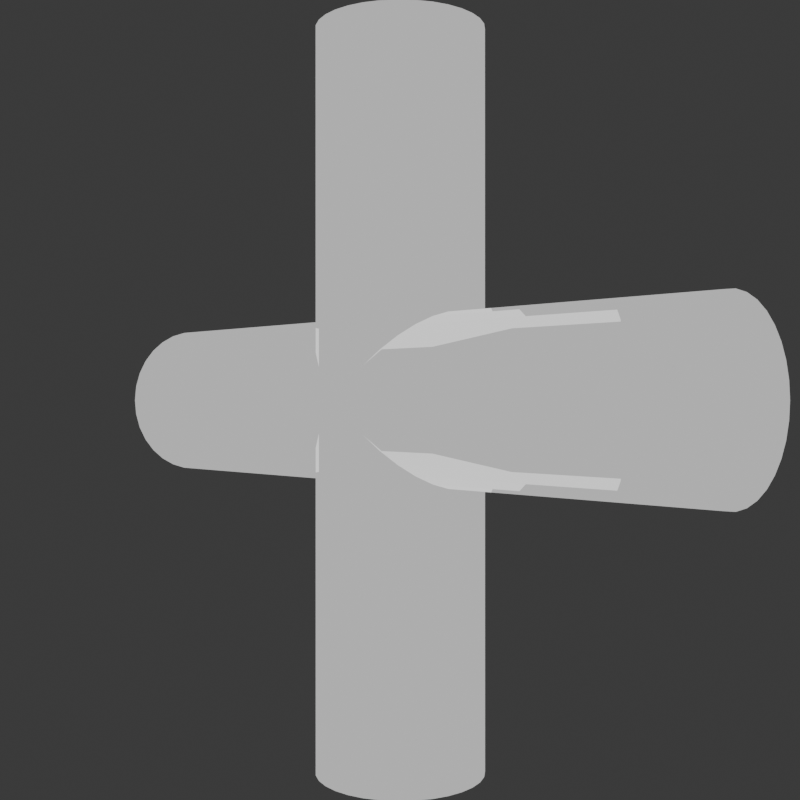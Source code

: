 # Source: wieframe_plus.blend  (saved by Blender 4.2.66; exported with 4.5.12 LTS)
import bpy
from mathutils import Matrix  # noqa: F401  (used for matrix-valued properties, if any)

bpy.ops.wm.read_factory_settings(use_empty=True)
scene = bpy.context.scene
scene.name = 'Scene'

# ---- collections
col_collection = bpy.data.collections.new('Collection'); scene.collection.children.link(col_collection)

# ---- materials (node trees are filled in below, after node groups)
mat_material = bpy.data.materials.new('Material')
mat_material.alpha_threshold = 0.0
mat_material.use_transparent_shadow = False
mat_material.roughness = 0.5
mat_material.line_color = (0.0, 0.0, 0.0, 1.0)
mat_material_001 = bpy.data.materials.new('Material.001')

# ---- material node trees
mat_material.use_nodes = True; mat_material.node_tree.nodes.clear()
_N = mat_material.node_tree.nodes; _L = mat_material.node_tree.links
n0 = _N.new('ShaderNodeOutputMaterial'); n0.name = 'Material Output'; n0.location = (300, 300)
n1 = _N.new('ShaderNodeBsdfPrincipled'); n1.name = 'Principled BSDF'; n1.location = (10, 300)
n1.inputs[3].default_value = 1.45
_L.new(n1.outputs[0], n0.inputs[0])
n0.is_active_output = True
mat_material_001.use_nodes = True; mat_material_001.node_tree.nodes.clear()
_N = mat_material_001.node_tree.nodes; _L = mat_material_001.node_tree.links
n0 = _N.new('ShaderNodeBsdfPrincipled'); n0.name = 'Principled BSDF'; n0.location = (10, 300)
n0.inputs[1].default_value = 1.0
n0.inputs[2].default_value = 0.0
n0.inputs[28].default_value = 0.5
n1 = _N.new('ShaderNodeOutputMaterial'); n1.name = 'Material Output'; n1.location = (300, 300)
_L.new(n0.outputs[0], n1.inputs[0])
n1.is_active_output = True

# ---- world
world_world = bpy.data.worlds.new('World'); scene.world = world_world
world_world.use_nodes = True; world_world.node_tree.nodes.clear()
_N = world_world.node_tree.nodes; _L = world_world.node_tree.links
n0 = _N.new('ShaderNodeOutputWorld'); n0.name = 'World Output'; n0.location = (300, 300)
n1 = _N.new('ShaderNodeBackground'); n1.name = 'Background'; n1.location = (10, 300)
n1.inputs[0].default_value = (0.05088, 0.05088, 0.05088, 1.0)
_L.new(n1.outputs[0], n0.inputs[0])
n0.is_active_output = True
world_world.color = (0.05088, 0.05088, 0.05088)
world_world.sun_shadow_jitter_overblur = 0.0

# ---- cameras
cam_camera_001 = bpy.data.cameras.new('Camera.001')

# ---- meshes
me_cube = bpy.data.meshes.new('Cube')
me_cube.from_pydata([(1.0, 1.0, 1.0), (1.0, 1.0, -1.0), (1.0, -1.0, 1.0), (1.0, -1.0, -1.0), (-1.0, 1.0, 1.0), (-1.0, 1.0, -1.0), (-1.0, -1.0, 1.0), (-1.0, -1.0, -1.0)], [], [(0, 4, 6, 2), (3, 2, 6, 7), (7, 6, 4, 5), (5, 1, 3, 7), (1, 0, 2, 3), (5, 4, 0, 1)])
_uv = me_cube.uv_layers.new(name='UVMap')
_uv.uv.foreach_set('vector', [0.625, 0.5, 0.875, 0.5, 0.875, 0.75, 0.625, 0.75, 0.375, 0.75, 0.625, 0.75, 0.625, 1.0, 0.375, 1.0, 0.375, 0.0, 0.625, 0.0, 0.625, 0.25, 0.375, 0.25, 0.125, 0.5, 0.375, 0.5, 0.375, 0.75, 0.125, 0.75, 0.375, 0.5, 0.625, 0.5, 0.625, 0.75, 0.375, 0.75, 0.375, 0.25, 0.625, 0.25, 0.625, 0.5, 0.375, 0.5])
me_cube.materials.append(mat_material)
me_cube.use_mirror_vertex_groups = False
me_cube.update()
me_cube_001 = bpy.data.meshes.new('Cube.001')
me_cube_001.from_pydata([(-0.07, -1.0, -1.0), (-0.07, -1.0, 1.0), (-0.07, 1.0, -1.0), (-0.07, 1.0, 1.0), (0.07, -1.0, -1.0), (0.07, -1.0, 1.0), (0.07, 1.0, -1.0), (0.07, 1.0, 1.0)], [], [(0, 1, 3, 2), (2, 3, 7, 6), (6, 7, 5, 4), (4, 5, 1, 0), (2, 6, 4, 0), (7, 3, 1, 5)])
_uv = me_cube_001.uv_layers.new(name='UVMap')
_uv.uv.foreach_set('vector', [0.375, 0.0, 0.625, 0.0, 0.625, 0.25, 0.375, 0.25, 0.375, 0.25, 0.625, 0.25, 0.625, 0.5, 0.375, 0.5, 0.375, 0.5, 0.625, 0.5, 0.625, 0.75, 0.375, 0.75, 0.375, 0.75, 0.625, 0.75, 0.625, 1.0, 0.375, 1.0, 0.125, 0.5, 0.375, 0.5, 0.375, 0.75, 0.125, 0.75, 0.625, 0.5, 0.875, 0.5, 0.875, 0.75, 0.625, 0.75])
me_cube_001.materials.append(mat_material_001)
me_cube_001.update()
me_cylinder_001 = bpy.data.meshes.new('Cylinder.001')
me_cylinder_001.from_pydata([(0.0, 0.4, -1.75), (0.0, 0.4, 1.75), (0.07804, 0.3923, -1.75), (0.07804, 0.3923, 1.75), (0.1531, 0.3696, -1.75), (0.1531, 0.3696, 1.75), (0.2222, 0.3326, -1.75), (0.2222, 0.3326, 1.75), (0.2828, 0.2828, -1.75), (0.2828, 0.2828, 1.75), (0.3326, 0.2222, -1.75), (0.3326, 0.2222, 1.75), (0.3696, 0.1531, -1.75), (0.3696, 0.1531, 1.75), (0.3923, 0.07804, -1.75), (0.3923, 0.07804, 1.75), (0.4, 0.0, -1.75), (0.4, 0.0, 1.75), (0.3923, -0.07804, -1.75), (0.3923, -0.07804, 1.75), (0.3696, -0.1531, -1.75), (0.3696, -0.1531, 1.75), (0.3326, -0.2222, -1.75), (0.3326, -0.2222, 1.75), (0.2828, -0.2828, -1.75), (0.2828, -0.2828, 1.75), (0.2222, -0.3326, -1.75), (0.2222, -0.3326, 1.75), (0.1531, -0.3696, -1.75), (0.1531, -0.3696, 1.75), (0.07804, -0.3923, -1.75), (0.07804, -0.3923, 1.75), (0.0, -0.4, -1.75), (0.0, -0.4, 1.75), (-0.07804, -0.3923, -1.75), (-0.07804, -0.3923, 1.75), (-0.1531, -0.3696, -1.75), (-0.1531, -0.3696, 1.75), (-0.2222, -0.3326, -1.75), (-0.2222, -0.3326, 1.75), (-0.2828, -0.2828, -1.75), (-0.2828, -0.2828, 1.75), (-0.3326, -0.2222, -1.75), (-0.3326, -0.2222, 1.75), (-0.3696, -0.1531, -1.75), (-0.3696, -0.1531, 1.75), (-0.3923, -0.07804, -1.75), (-0.3923, -0.07804, 1.75), (-0.4, 0.0, -1.75), (-0.4, 0.0, 1.75), (-0.3923, 0.07804, -1.75), (-0.3923, 0.07804, 1.75), (-0.3696, 0.1531, -1.75), (-0.3696, 0.1531, 1.75), (-0.3326, 0.2222, -1.75), (-0.3326, 0.2222, 1.75), (-0.2828, 0.2828, -1.75), (-0.2828, 0.2828, 1.75), (-0.2222, 0.3326, -1.75), (-0.2222, 0.3326, 1.75), (-0.1531, 0.3696, -1.75), (-0.1531, 0.3696, 1.75), (-0.07804, 0.3923, -1.75), (-0.07804, 0.3923, 1.75), (0.0, -1.75, -0.4), (0.0, 1.75, -0.4), (0.07804, -1.75, -0.3923), (0.07804, 1.75, -0.3923), (0.1531, -1.75, -0.3696), (0.1531, 1.75, -0.3696), (0.2222, -1.75, -0.3326), (0.2222, 1.75, -0.3326), (0.2828, -1.75, -0.2828), (0.2828, 1.75, -0.2828), (0.3326, -1.75, -0.2222), (0.3326, 1.75, -0.2222), (0.3696, -1.75, -0.1531), (0.3696, 1.75, -0.1531), (0.3923, -1.75, -0.07804), (0.3923, 1.75, -0.07804), (0.4, -1.75, 7.649e-08), (0.4, 1.75, -7.649e-08), (0.3923, -1.75, 0.07804), (0.3923, 1.75, 0.07804), (0.3696, -1.75, 0.1531), (0.3696, 1.75, 0.1531), (0.3326, -1.75, 0.2222), (0.3326, 1.75, 0.2222), (0.2828, -1.75, 0.2828), (0.2828, 1.75, 0.2828), (0.2222, -1.75, 0.3326), (0.2222, 1.75, 0.3326), (0.1531, -1.75, 0.3696), (0.1531, 1.75, 0.3696), (0.07804, -1.75, 0.3923), (0.07804, 1.75, 0.3923), (0.0, -1.75, 0.4), (0.0, 1.75, 0.4), (-0.07804, -1.75, 0.3923), (-0.07804, 1.75, 0.3923), (-0.1531, -1.75, 0.3696), (-0.1531, 1.75, 0.3696), (-0.2222, -1.75, 0.3326), (-0.2222, 1.75, 0.3326), (-0.2828, -1.75, 0.2828), (-0.2828, 1.75, 0.2828), (-0.3326, -1.75, 0.2222), (-0.3326, 1.75, 0.2222), (-0.3696, -1.75, 0.1531), (-0.3696, 1.75, 0.1531), (-0.3923, -1.75, 0.07804), (-0.3923, 1.75, 0.07804), (-0.4, -1.75, 7.649e-08), (-0.4, 1.75, -7.649e-08), (-0.3923, -1.75, -0.07804), (-0.3923, 1.75, -0.07804), (-0.3696, -1.75, -0.1531), (-0.3696, 1.75, -0.1531), (-0.3326, -1.75, -0.2222), (-0.3326, 1.75, -0.2222), (-0.2828, -1.75, -0.2828), (-0.2828, 1.75, -0.2828), (-0.2222, -1.75, -0.3326), (-0.2222, 1.75, -0.3326), (-0.1531, -1.75, -0.3696), (-0.1531, 1.75, -0.3696), (-0.07804, -1.75, -0.3923), (-0.07804, 1.75, -0.3923)], [], [(0, 1, 3, 2), (2, 3, 5, 4), (4, 5, 7, 6), (6, 7, 9, 8), (8, 9, 11, 10), (10, 11, 13, 12), (12, 13, 15, 14), (14, 15, 17, 16), (16, 17, 19, 18), (18, 19, 21, 20), (20, 21, 23, 22), (22, 23, 25, 24), (24, 25, 27, 26), (26, 27, 29, 28), (28, 29, 31, 30), (30, 31, 33, 32), (32, 33, 35, 34), (34, 35, 37, 36), (36, 37, 39, 38), (38, 39, 41, 40), (40, 41, 43, 42), (42, 43, 45, 44), (44, 45, 47, 46), (46, 47, 49, 48), (48, 49, 51, 50), (50, 51, 53, 52), (52, 53, 55, 54), (54, 55, 57, 56), (56, 57, 59, 58), (58, 59, 61, 60), (3, 1, 63, 61, 59, 57, 55, 53, 51, 49, 47, 45, 43, 41, 39, 37, 35, 33, 31, 29, 27, 25, 23, 21, 19, 17, 15, 13, 11, 9, 7, 5), (60, 61, 63, 62), (62, 63, 1, 0), (0, 2, 4, 6, 8, 10, 12, 14, 16, 18, 20, 22, 24, 26, 28, 30, 32, 34, 36, 38, 40, 42, 44, 46, 48, 50, 52, 54, 56, 58, 60, 62), (64, 65, 67, 66), (66, 67, 69, 68), (68, 69, 71, 70), (70, 71, 73, 72), (72, 73, 75, 74), (74, 75, 77, 76), (76, 77, 79, 78), (78, 79, 81, 80), (80, 81, 83, 82), (82, 83, 85, 84), (84, 85, 87, 86), (86, 87, 89, 88), (88, 89, 91, 90), (90, 91, 93, 92), (92, 93, 95, 94), (94, 95, 97, 96), (96, 97, 99, 98), (98, 99, 101, 100), (100, 101, 103, 102), (102, 103, 105, 104), (104, 105, 107, 106), (106, 107, 109, 108), (108, 109, 111, 110), (110, 111, 113, 112), (112, 113, 115, 114), (114, 115, 117, 116), (116, 117, 119, 118), (118, 119, 121, 120), (120, 121, 123, 122), (122, 123, 125, 124), (67, 65, 127, 125, 123, 121, 119, 117, 115, 113, 111, 109, 107, 105, 103, 101, 99, 97, 95, 93, 91, 89, 87, 85, 83, 81, 79, 77, 75, 73, 71, 69), (124, 125, 127, 126), (126, 127, 65, 64), (64, 66, 68, 70, 72, 74, 76, 78, 80, 82, 84, 86, 88, 90, 92, 94, 96, 98, 100, 102, 104, 106, 108, 110, 112, 114, 116, 118, 120, 122, 124, 126)])
_uv = me_cylinder_001.uv_layers.new(name='UVMap')
_uv.uv.foreach_set('vector', [1.0, 0.5, 1.0, 1.0, 0.9688, 1.0, 0.9688, 0.5, 0.9688, 0.5, 0.9688, 1.0, 0.9375, 1.0, 0.9375, 0.5, 0.9375, 0.5, 0.9375, 1.0, 0.9062, 1.0, 0.9062, 0.5, 0.9062, 0.5, 0.9062, 1.0, 0.875, 1.0, 0.875, 0.5, 0.875, 0.5, 0.875, 1.0, 0.8438, 1.0, 0.8438, 0.5, 0.8438, 0.5, 0.8438, 1.0, 0.8125, 1.0, 0.8125, 0.5, 0.8125, 0.5, 0.8125, 1.0, 0.7812, 1.0, 0.7812, 0.5, 0.7812, 0.5, 0.7812, 1.0, 0.75, 1.0, 0.75, 0.5, 0.75, 0.5, 0.75, 1.0, 0.7188, 1.0, 0.7188, 0.5, 0.7188, 0.5, 0.7188, 1.0, 0.6875, 1.0, 0.6875, 0.5, 0.6875, 0.5, 0.6875, 1.0, 0.6562, 1.0, 0.6562, 0.5, 0.6562, 0.5, 0.6562, 1.0, 0.625, 1.0, 0.625, 0.5, 0.625, 0.5, 0.625, 1.0, 0.5938, 1.0, 0.5938, 0.5, 0.5938, 0.5, 0.5938, 1.0, 0.5625, 1.0, 0.5625, 0.5, 0.5625, 0.5, 0.5625, 1.0, 0.5312, 1.0, 0.5312, 0.5, 0.5312, 0.5, 0.5312, 1.0, 0.5, 1.0, 0.5, 0.5, 0.5, 0.5, 0.5, 1.0, 0.4688, 1.0, 0.4688, 0.5, 0.4688, 0.5, 0.4688, 1.0, 0.4375, 1.0, 0.4375, 0.5, 0.4375, 0.5, 0.4375, 1.0, 0.4062, 1.0, 0.4062, 0.5, 0.4062, 0.5, 0.4062, 1.0, 0.375, 1.0, 0.375, 0.5, 0.375, 0.5, 0.375, 1.0, 0.3438, 1.0, 0.3438, 0.5, 0.3438, 0.5, 0.3438, 1.0, 0.3125, 1.0, 0.3125, 0.5, 0.3125, 0.5, 0.3125, 1.0, 0.2812, 1.0, 0.2812, 0.5, 0.2812, 0.5, 0.2812, 1.0, 0.25, 1.0, 0.25, 0.5, 0.25, 0.5, 0.25, 1.0, 0.2188, 1.0, 0.2188, 0.5, 0.2188, 0.5, 0.2188, 1.0, 0.1875, 1.0, 0.1875, 0.5, 0.1875, 0.5, 0.1875, 1.0, 0.1562, 1.0, 0.1562, 0.5, 0.1562, 0.5, 0.1562, 1.0, 0.125, 1.0, 0.125, 0.5, 0.125, 0.5, 0.125, 1.0, 0.09375, 1.0, 0.09375, 0.5, 0.09375, 0.5, 0.09375, 1.0, 0.0625, 1.0, 0.0625, 0.5, 0.2968, 0.4854, 0.25, 0.49, 0.2032, 0.4854, 0.1582, 0.4717, 0.1167, 0.4496, 0.08029, 0.4197, 0.05045, 0.3833, 0.02827, 0.3418, 0.01461, 0.2968, 0.01, 0.25, 0.01461, 0.2032, 0.02827, 0.1582, 0.05045, 0.1167, 0.08029, 0.08029, 0.1167, 0.05045, 0.1582, 0.02827, 0.2032, 0.01461, 0.25, 0.01, 0.2968, 0.01461, 0.3418, 0.02827, 0.3833, 0.05045, 0.4197, 0.08029, 0.4496, 0.1167, 0.4717, 0.1582, 0.4854, 0.2032, 0.49, 0.25, 0.4854, 0.2968, 0.4717, 0.3418, 0.4496, 0.3833, 0.4197, 0.4197, 0.3833, 0.4496, 0.3418, 0.4717, 0.0625, 0.5, 0.0625, 1.0, 0.03125, 1.0, 0.03125, 0.5, 0.03125, 0.5, 0.03125, 1.0, 0.0, 1.0, 0.0, 0.5, 0.75, 0.49, 0.7968, 0.4854, 0.8418, 0.4717, 0.8833, 0.4496, 0.9197, 0.4197, 0.9496, 0.3833, 0.9717, 0.3418, 0.9854, 0.2968, 0.99, 0.25, 0.9854, 0.2032, 0.9717, 0.1582, 0.9496, 0.1167, 0.9197, 0.08029, 0.8833, 0.05045, 0.8418, 0.02827, 0.7968, 0.01461, 0.75, 0.01, 0.7032, 0.01461, 0.6582, 0.02827, 0.6167, 0.05045, 0.5803, 0.08029, 0.5504, 0.1167, 0.5283, 0.1582, 0.5146, 0.2032, 0.51, 0.25, 0.5146, 0.2968, 0.5283, 0.3418, 0.5504, 0.3833, 0.5803, 0.4197, 0.6167, 0.4496, 0.6582, 0.4717, 0.7032, 0.4854, 1.0, 0.5, 1.0, 1.0, 0.9688, 1.0, 0.9688, 0.5, 0.9688, 0.5, 0.9688, 1.0, 0.9375, 1.0, 0.9375, 0.5, 0.9375, 0.5, 0.9375, 1.0, 0.9062, 1.0, 0.9062, 0.5, 0.9062, 0.5, 0.9062, 1.0, 0.875, 1.0, 0.875, 0.5, 0.875, 0.5, 0.875, 1.0, 0.8438, 1.0, 0.8438, 0.5, 0.8438, 0.5, 0.8438, 1.0, 0.8125, 1.0, 0.8125, 0.5, 0.8125, 0.5, 0.8125, 1.0, 0.7812, 1.0, 0.7812, 0.5, 0.7812, 0.5, 0.7812, 1.0, 0.75, 1.0, 0.75, 0.5, 0.75, 0.5, 0.75, 1.0, 0.7188, 1.0, 0.7188, 0.5, 0.7188, 0.5, 0.7188, 1.0, 0.6875, 1.0, 0.6875, 0.5, 0.6875, 0.5, 0.6875, 1.0, 0.6562, 1.0, 0.6562, 0.5, 0.6562, 0.5, 0.6562, 1.0, 0.625, 1.0, 0.625, 0.5, 0.625, 0.5, 0.625, 1.0, 0.5938, 1.0, 0.5938, 0.5, 0.5938, 0.5, 0.5938, 1.0, 0.5625, 1.0, 0.5625, 0.5, 0.5625, 0.5, 0.5625, 1.0, 0.5312, 1.0, 0.5312, 0.5, 0.5312, 0.5, 0.5312, 1.0, 0.5, 1.0, 0.5, 0.5, 0.5, 0.5, 0.5, 1.0, 0.4688, 1.0, 0.4688, 0.5, 0.4688, 0.5, 0.4688, 1.0, 0.4375, 1.0, 0.4375, 0.5, 0.4375, 0.5, 0.4375, 1.0, 0.4062, 1.0, 0.4062, 0.5, 0.4062, 0.5, 0.4062, 1.0, 0.375, 1.0, 0.375, 0.5, 0.375, 0.5, 0.375, 1.0, 0.3438, 1.0, 0.3438, 0.5, 0.3438, 0.5, 0.3438, 1.0, 0.3125, 1.0, 0.3125, 0.5, 0.3125, 0.5, 0.3125, 1.0, 0.2812, 1.0, 0.2812, 0.5, 0.2812, 0.5, 0.2812, 1.0, 0.25, 1.0, 0.25, 0.5, 0.25, 0.5, 0.25, 1.0, 0.2188, 1.0, 0.2188, 0.5, 0.2188, 0.5, 0.2188, 1.0, 0.1875, 1.0, 0.1875, 0.5, 0.1875, 0.5, 0.1875, 1.0, 0.1562, 1.0, 0.1562, 0.5, 0.1562, 0.5, 0.1562, 1.0, 0.125, 1.0, 0.125, 0.5, 0.125, 0.5, 0.125, 1.0, 0.09375, 1.0, 0.09375, 0.5, 0.09375, 0.5, 0.09375, 1.0, 0.0625, 1.0, 0.0625, 0.5, 0.2968, 0.4854, 0.25, 0.49, 0.2032, 0.4854, 0.1582, 0.4717, 0.1167, 0.4496, 0.08029, 0.4197, 0.05045, 0.3833, 0.02827, 0.3418, 0.01461, 0.2968, 0.01, 0.25, 0.01461, 0.2032, 0.02827, 0.1582, 0.05045, 0.1167, 0.08029, 0.08029, 0.1167, 0.05045, 0.1582, 0.02827, 0.2032, 0.01461, 0.25, 0.01, 0.2968, 0.01461, 0.3418, 0.02827, 0.3833, 0.05045, 0.4197, 0.08029, 0.4496, 0.1167, 0.4717, 0.1582, 0.4854, 0.2032, 0.49, 0.25, 0.4854, 0.2968, 0.4717, 0.3418, 0.4496, 0.3833, 0.4197, 0.4197, 0.3833, 0.4496, 0.3418, 0.4717, 0.0625, 0.5, 0.0625, 1.0, 0.03125, 1.0, 0.03125, 0.5, 0.03125, 0.5, 0.03125, 1.0, 0.0, 1.0, 0.0, 0.5, 0.75, 0.49, 0.7968, 0.4854, 0.8418, 0.4717, 0.8833, 0.4496, 0.9197, 0.4197, 0.9496, 0.3833, 0.9717, 0.3418, 0.9854, 0.2968, 0.99, 0.25, 0.9854, 0.2032, 0.9717, 0.1582, 0.9496, 0.1167, 0.9197, 0.08029, 0.8833, 0.05045, 0.8418, 0.02827, 0.7968, 0.01461, 0.75, 0.01, 0.7032, 0.01461, 0.6582, 0.02827, 0.6167, 0.05045, 0.5803, 0.08029, 0.5504, 0.1167, 0.5283, 0.1582, 0.5146, 0.2032, 0.51, 0.25, 0.5146, 0.2968, 0.5283, 0.3418, 0.5504, 0.3833, 0.5803, 0.4197, 0.6167, 0.4496, 0.6582, 0.4717, 0.7032, 0.4854])
me_cylinder_001.materials.append(mat_material_001)
me_cylinder_001.update()

# ---- objects
ob_cube = bpy.data.objects.new('Cube', me_cube)
ob_cube_001 = bpy.data.objects.new('Cube.001', me_cube_001)
ob_empty = bpy.data.objects.new('Empty', None)
ob_camera = bpy.data.objects.new('Camera', cam_camera_001)
ob_plus = bpy.data.objects.new('plus', me_cylinder_001)

# ---- transforms, parenting, visibility, modifiers, constraints
ob_cube.location = (0.0, 0.0, 0.0)
ob_cube.rotation_euler = (0.7854, 0.6154, 0.0)
ob_cube.lock_rotations_4d = False
ob_cube.empty_display_type = 'ARROWS'
ob_cube.hide_render = True
ob_cube.lineart.crease_threshold = 0.0
_m = ob_cube.modifiers.new('Wireframe', 'WIREFRAME')
_m.thickness = 0.2
ob_cube_001.parent = ob_empty
ob_cube_001.location = (0.0, 0.0, 0.0)
ob_cube_001.scale = (1.362, 1.946, 1.946)
_m = ob_cube_001.modifiers.new('Boolean', 'BOOLEAN')
_m.object = ob_plus
_m.operation = 'INTERSECT'
ob_empty.location = (0.0, 0.0, 0.0)
ob_empty.rotation_euler = (0.0, 0.0, 0.8145)
ob_camera.parent = ob_empty
ob_camera.location = (5.25, 0.0, 0.0)
ob_camera.rotation_euler = (1.571, -0.0, 1.571)
ob_plus.location = (0.0, 0.0, 0.0)
ob_plus.rotation_euler = (1.571, -0.0, 0.0)

# ---- collection membership
col_collection.objects.link(ob_cube)
col_collection.objects.link(ob_cube_001)
col_collection.objects.link(ob_empty)
col_collection.objects.link(ob_camera)
col_collection.objects.link(ob_plus)

# ---- scene / render settings (as saved in the file)
scene.camera = ob_camera
scene.frame_start = 1; scene.frame_end = 24; scene.frame_set(8)
scene.render.engine = 'CYCLES'
scene.render.resolution_x = 8
scene.render.resolution_y = 8
bpy.context.view_layer.update()

# ---- added for rendering (the .blend has no usable light): sun
light_auto_sun = bpy.data.lights.new('AutoSun', 'SUN')
light_auto_sun.energy = 3.0
light_auto_sun.angle = 0.0523599
ob_auto_sun = bpy.data.objects.new('AutoSun', light_auto_sun)
scene.collection.objects.link(ob_auto_sun)
ob_auto_sun.rotation_euler = (0.872665, 0.174533, 0.523599)
bpy.context.view_layer.update()
